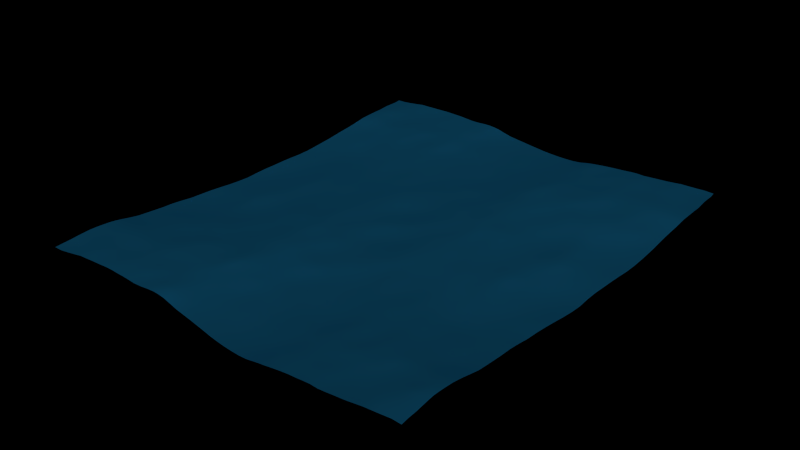 # Source: See.blend  (saved by Blender 2.76.0; exported with 4.5.12 LTS)
import bpy
from mathutils import Matrix  # noqa: F401  (used for matrix-valued properties, if any)

bpy.ops.wm.read_factory_settings(use_empty=True)
scene = bpy.context.scene
scene.name = 'Scene'

# ---- collections
col_collection_1 = bpy.data.collections.new('Collection 1'); scene.collection.children.link(col_collection_1)

# ---- materials (node trees are filled in below, after node groups)
mat_material_002 = bpy.data.materials.new('Material.002')
mat_material_002.alpha_threshold = 0.0
mat_material_002.use_transparent_shadow = False
mat_material_002.diffuse_color = (0.8, 0.7961, 0.6887, 1.0)
mat_material_002.roughness = 0.5

# ---- material node trees
mat_material_002.use_nodes = True; mat_material_002.node_tree.nodes.clear()
_N = mat_material_002.node_tree.nodes; _L = mat_material_002.node_tree.links
n0 = _N.new('ShaderNodeOutputMaterial'); n0.name = 'Material Output'; n0.location = (300, 300)
n1 = _N.new('ShaderNodeMixShader'); n1.name = 'Mix Shader'; n1.location = (10, 300)
n1.inputs[0].default_value = 0.1304
n2 = _N.new('ShaderNodeBsdfAnisotropic'); n2.name = 'Glossy BSDF'; n2.location = (-190, 200)
n2.distribution = 'GGX'
n2.inputs[0].default_value = (0.003764, 0.2744, 0.8, 1.0)
n2.inputs[1].default_value = 0.4725
n3 = _N.new('ShaderNodeMixShader'); n3.name = 'Mix Shader.001'; n3.location = (-180, 100)
n3.inputs[0].default_value = 0.4987
n4 = _N.new('ShaderNodeBsdfTransparent'); n4.name = 'Transparent BSDF'; n4.location = (-370, 0)
n4.inputs[0].default_value = (0.07482, 0.3656, 0.5987, 1.0)
n5 = _N.new('ShaderNodeBsdfDiffuse'); n5.name = 'Diffuse BSDF'; n5.location = (-380, -100)
n5.inputs[0].default_value = (0.05509, 0.5442, 0.8, 1.0)
_L.new(n1.outputs[0], n0.inputs[0])
_L.new(n2.outputs[0], n1.inputs[1])
_L.new(n3.outputs[0], n1.inputs[2])
_L.new(n4.outputs[0], n3.inputs[1])
_L.new(n5.outputs[0], n3.inputs[2])
n0.is_active_output = True

# ---- world
world_world = bpy.data.worlds.new('World'); scene.world = world_world
world_world.use_nodes = True; world_world.node_tree.nodes.clear()
_N = world_world.node_tree.nodes; _L = world_world.node_tree.links
n0 = _N.new('ShaderNodeOutputWorld'); n0.name = 'World Output'; n0.location = (300, 300)
n0.is_active_output = True
world_world.color = (0.05088, 0.05088, 0.05088)
world_world.use_sun_shadow = False
world_world.sun_shadow_jitter_overblur = 0.0
world_world.cycles.sampling_method = 'MANUAL'
world_world.cycles.sample_map_resolution = 256

# ---- meshes
me_plane_000 = bpy.data.meshes.new('Plane.000')
me_plane_000.from_pydata([(-1.093, -1.21, 0.0), (1.0, -1.0, 0.0), (-1.0, 1.149, 0.0), (1.0, 1.149, 0.0)], [], [(0, 1, 3, 2)])
me_plane_000.materials.append(mat_material_002)
me_plane_000.use_remesh_preserve_volume = False
me_plane_000.use_remesh_preserve_attributes = False
me_plane_000.use_mirror_vertex_groups = False
me_plane_000.update()

# ---- objects
ob_see = bpy.data.objects.new('See', me_plane_000)

# ---- transforms, parenting, visibility, modifiers, constraints
ob_see.location = (0.1133, 0.152, 0.4026)
ob_see.scale = (0.1754, 0.209, 0.185)
ob_see.lineart.crease_threshold = 0.0
_m = ob_see.modifiers.new('Ocean', 'OCEAN')
_m.wind_velocity = 35.9
_m.choppiness = 2.83
_m.time = 9.218
_m.random_seed = 21
_m.frame_start = 0
_m.frame_end = 300
_m.filepath = '//../../../Landschaft/cache_ocean'

# ---- collection membership
col_collection_1.objects.link(ob_see)

# ---- scene / render settings (as saved in the file)
scene.frame_start = 1; scene.frame_end = 300; scene.frame_set(221)
scene.render.engine = 'CYCLES'
scene.render.resolution_percentage = 50
scene.render.fps = 30
scene.render.dither_intensity = 0.0
scene.cycles.shading_system = True
scene.cycles.use_denoising = False
scene.cycles.samples = 10
scene.cycles.sampling_pattern = 'TABULATED_SOBOL'
scene.cycles.light_sampling_threshold = 0.0
scene.cycles.use_adaptive_sampling = False
scene.cycles.use_light_tree = False
scene.cycles.blur_glossy = 0.0
scene.cycles.pixel_filter_type = 'GAUSSIAN'
scene.cycles.sample_clamp_indirect = 0.0
scene.view_settings.view_transform = 'Standard'
bpy.context.view_layer.update()

# ---- added for rendering (the .blend has no active camera and no usable light): camera, sun
cam_auto = bpy.data.cameras.new('AutoCamera')
cam_auto.lens = 50.0
cam_auto.sensor_width = 36.0
cam_auto.clip_end = 1000.0
ob_auto_camera = bpy.data.objects.new('AutoCamera', cam_auto)
scene.collection.objects.link(ob_auto_camera)
ob_auto_camera.location = (13.0921, -15.4225, 10.7608)
ob_auto_camera.rotation_euler = (1.09748, -7.21219e-08, 0.694738)
scene.camera = ob_auto_camera
light_auto_sun = bpy.data.lights.new('AutoSun', 'SUN')
light_auto_sun.energy = 3.0
light_auto_sun.angle = 0.0523599
ob_auto_sun = bpy.data.objects.new('AutoSun', light_auto_sun)
scene.collection.objects.link(ob_auto_sun)
ob_auto_sun.rotation_euler = (0.872665, 0.174533, 0.523599)
bpy.context.view_layer.update()
